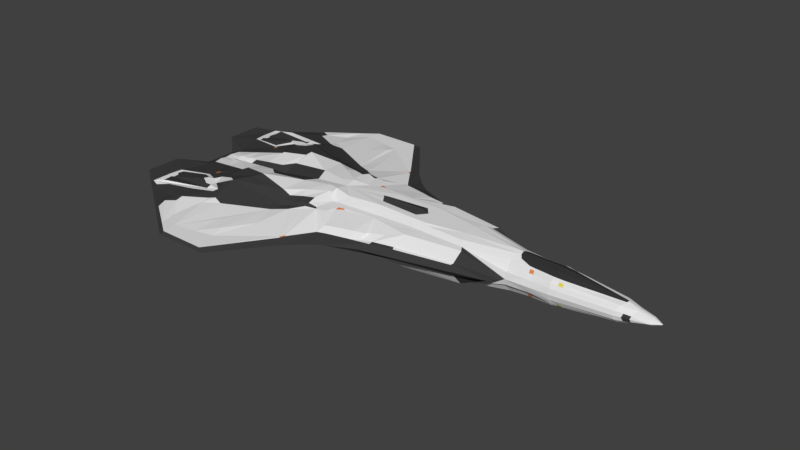 # Source: space-plane.blend  (saved by Blender 2.77.0; exported with 4.5.12 LTS)
import bpy
from mathutils import Matrix  # noqa: F401  (used for matrix-valued properties, if any)

bpy.ops.wm.read_factory_settings(use_empty=True)
scene = bpy.context.scene
scene.name = 'Scene'

# ---- collections
col_collection_1 = bpy.data.collections.new('Collection 1'); scene.collection.children.link(col_collection_1)

# ---- materials (node trees are filled in below, after node groups)
mat_material = bpy.data.materials.new('Material')
mat_material.alpha_threshold = 0.0
mat_material.use_transparent_shadow = False
mat_material.roughness = 0.5
mat_material.line_color = (0.0, 0.0, 0.0, 1.0)
mat_glass = bpy.data.materials.new('glass')
mat_glass.alpha_threshold = 0.0
mat_glass.use_transparent_shadow = False
mat_glass.diffuse_color = (0.03562, 0.03562, 0.03562, 1.0)
mat_glass.roughness = 0.5
mat_black = bpy.data.materials.new('black')
mat_black.alpha_threshold = 0.0
mat_black.use_transparent_shadow = False
mat_black.diffuse_color = (0.04795, 0.04795, 0.04795, 1.0)
mat_black.roughness = 0.5
mat_orange = bpy.data.materials.new('orange')
mat_orange.alpha_threshold = 0.0
mat_orange.use_transparent_shadow = False
mat_orange.diffuse_color = (0.8, 0.2501, 0.08702, 1.0)
mat_orange.roughness = 0.5
mat_yellow = bpy.data.materials.new('yellow')
mat_yellow.alpha_threshold = 0.0
mat_yellow.use_transparent_shadow = False
mat_yellow.diffuse_color = (0.8, 0.673, 0.08517, 1.0)
mat_yellow.roughness = 0.5

# ---- material node trees

# ---- world
world_world = bpy.data.worlds.new('World'); scene.world = world_world
world_world.color = (0.05088, 0.05088, 0.05088)
world_world.use_sun_shadow = False
world_world.sun_shadow_jitter_overblur = 0.0
world_world.cycles.sampling_method = 'MANUAL'

# ---- meshes
me_cube = bpy.data.meshes.new('Cube')
me_cube.from_pydata([(3.902, -0.2132, 0.0), (2.987, -0.3023, 0.0), (2.311, -0.3274, 0.0), (2.169, -0.5224, 0.0), (-0.496, -1.365, 0.0), (-1.437, -2.483, 0.0), (-2.342, -2.483, 0.0), (0.1604, -0.9962, 0.0), (-4.165, -0.6133, 0.06636), (2.984, -0.1582, 0.2244), (1.653, -0.4501, 0.2578), (-0.9025, -0.1957, 0.3591), (-0.852, -0.7083, 0.2133), (-1.604, -0.6432, 0.2875), (-2.153, -0.5464, 0.3591), (-2.24, -1.377, 0.1221), (0.6263, -0.2457, 0.3591), (4.387, -0.02414, 0.05535), (4.526, 0.0, 0.0), (-3.779, 0.0, 0.0), (4.02, 0.0, 0.1545), (2.987, 0.0, 0.3044), (2.38, 0.0, 0.3185), (1.475, 0.0, 0.3474), (-0.8825, 0.0, 0.3284), (-1.475, 0.0, 0.2721), (-2.239, 0.0, 0.1467), (0.7155, 0.0, 0.3591), (4.387, 0.0, 0.05963), (-0.2684, -1.199, 0.0), (-0.01367, -0.2207, 0.3591), (0.07038, -0.4417, 0.2486), (-0.1245, 0.0, 0.3977), (2.63, -0.3169, 0.0), (2.424, -0.1124, 0.2686), (2.716, 0.0, 0.3145), (-3.044, -1.989, 0.0), (-3.049, -1.793, 0.07573), (-3.018, 0.0, 0.09088), (-2.645, -0.4018, 0.2674), (-2.214, -0.4771, 0.3133), (-2.89, -1.702, 0.09118), (-2.509, -1.516, 0.1066), (-2.712, 0.0, 0.1095), (-2.405, 0.0, 0.1281), (-2.81, -2.153, 0.0), (-2.576, -2.318, 0.0), (3.968, -0.118, 0.1284), (2.987, -0.2215, 0.1939), (-0.7417, -0.3675, 0.2317), (-1.372, -0.8284, 0.152), (-2.4, -1.331, 0.152), (0.7135, -0.3596, 0.2804), (0.05853, -0.3521, 0.256), (2.622, -0.1929, 0.2116), (-3.03, -1.618, 0.09411), (-2.512, -1.383, 0.1327), (-2.897, -1.575, 0.1134), (4.008, -0.02975, 0.1488), (2.984, -0.1739, 0.2168), (1.602, -0.3651, 0.2691), (4.387, -0.05717, 0.04132), (-2.906, -0.9056, 0.1774), (-2.57, -0.9825, 0.2508), (-2.79, -0.8311, 0.2141), (2.984, -0.09128, 0.2751), (2.384, -0.05829, 0.2973), (1.472, -0.1246, 0.3474), (-0.8916, -0.08843, 0.3423), (-1.556, -0.236, 0.3115), (-2.217, -0.2469, 0.2427), (-3.779, -0.1209, 0.0), (-2.97, -0.07493, 0.1499), (-2.392, -0.1059, 0.2118), (-2.697, -0.09352, 0.1808), (-3.914, -1.377, 0.0), (-3.603, -0.2635, 0.051), (-3.629, 0.0, 0.0405), (-3.682, -0.4739, 0.04113), (-3.631, -0.1106, 0.05373), (3.93, -0.1942, 0.06338), (2.689, -0.1932, 0.2099), (2.305, -0.3054, 0.09897), (1.588, -0.6003, 0.08096), (-0.5292, -1.044, 0.06718), (-1.527, -2.432, 0.03897), (-2.314, -2.43, 0.03897), (0.3266, -0.8652, 0.08443), (2.696, -0.3142, 0.0), (-2.572, -2.251, 0.03419), (-2.827, -2.07, 0.02942), (-3.851, -1.366, 0.02651), (-0.8825, 0.0, 0.3284), (-0.8825, 0.0, 0.3284), (-0.6189, -0.5443, 0.2159), (-0.4801, -0.4878, 0.2252), (-0.7417, -0.3675, 0.2317), (-0.5171, -0.3707, 0.2421), (-0.6111, -0.2441, 0.3279), (-0.8825, 0.0, 0.3284), (-0.6257, 0.0, 0.335), (2.309, -0.1955, 0.2367), (1.627, -0.4119, 0.2635), (0.744, -0.4204, 0.2747), (2.287, -0.3599, 0.0), (-0.5075, -0.4724, 0.2337), (-0.6156, -0.4813, 0.225), (-3.779, -0.2675, 0.0), (1.536, -0.2801, 0.3251), (-0.9025, -0.1957, 0.3591), (-2.255, -0.6634, 0.324), (-2.45, -0.9096, 0.2875), (0.6263, -0.2761, 0.3381), (2.664, -0.1616, 0.2282), (0.005593, -0.2558, 0.3316), (2.696, -0.2834, 0.09456), (2.591, -0.1593, 0.2331), (-2.826, -0.6267, 0.1999), (-2.902, -0.7576, 0.1852), (-2.365, -0.6276, 0.2826), (-2.566, -0.8322, 0.2618), (-2.709, -0.6122, 0.2413), (-2.753, -0.7553, 0.2235), (-3.642, -0.3666, 0.04616), (-4.116, -0.5874, 0.0), (-0.6111, -0.2441, 0.3279), (-3.193, -0.3423, 0.1297), (-2.714, -0.4342, 0.2215), (-3.227, -1.606, 0.06398), (-3.358, 0.0, 0.08225), (-3.154, 0.0, 0.09616), (-3.202, -0.7353, 0.1041), (-3.337, -0.09411, 0.1166), (-3.116, -0.08223, 0.142), (-3.222, -1.863, 0.0), (-3.512, -1.66, 0.0), (-3.148, -0.6298, 0.1172), (-3.037, -0.6395, 0.1684), (-3.153, -0.6566, 0.1086), (-3.042, -0.6658, 0.1561), (2.679, -0.07858, 0.2814), (2.987, -0.2825, 0.08786), (2.305, -0.2727, 0.1096), (1.604, -0.564, 0.08965), (-1.651, -2.069, 0.04306), (-2.338, -2.206, 0.04306), (0.3305, -0.7988, 0.0935), (4.387, -0.1029, 0.0), (-0.05316, -0.9317, 0.0758), (2.629, -0.2836, 0.09609), (-3.046, -1.925, 0.02589), (-2.636, -1.933, 0.03776), (-4.125, -1.222, 0.0), (4.513, -0.0144, 0.0), (-0.3935, -1.006, 0.07088), (-0.4847, -1.032, 0.06801), (-3.224, -1.779, 0.02206), (-3.513, -1.542, 0.01581), (-0.7559, -1.618, 0.0), (-1.078, -0.1298, 0.3337), (-1.257, -0.9082, 0.1573), (-1.037, -0.7997, 0.1877), (-1.246, 0.0, 0.2939), (-1.049, 0.0, 0.3126), (-1.168, -0.7754, 0.1828), (-1.05, -0.7448, 0.2093), (-0.982, -0.2868, 0.3192), (-1.3, -0.179, 0.3234), (-0.8462, -1.503, 0.04987), (-0.8025, -1.431, 0.05927), (-1.295, -0.4651, 0.3121), (-0.8603, -1.481, 0.05515), (-0.8141, -1.409, 0.06558), (0.8707, -0.2402, 0.3559), (0.7556, -0.5783, 0.2659), (0.8649, 0.0, 0.3558), (0.9003, -0.3636, 0.2772), (0.8812, -0.2763, 0.3349), (0.8439, -0.1335, 0.3559), (0.6906, -0.7724, 0.08345), (0.8231, -0.4882, 0.2715), (0.6663, -0.7241, 0.09242), (2.264, -0.3924, 0.0), (2.216, -0.4574, 0.0), (2.31, 0.0, 0.32), (2.271, -0.1593, 0.2632), (2.692, -0.2209, 0.1618), (2.987, -0.2523, 0.1513), (3.95, -0.1568, 0.1034), (2.625, -0.2228, 0.1632), (3.165, -0.285, 0.0), (3.091, -0.2922, 0.0), (3.156, -0.1406, 0.2111), (3.168, 0.0, 0.2844), (3.096, -0.2051, 0.1831), (3.163, -0.2044, 0.1782), (3.086, -0.1627, 0.2075), (3.158, -0.1554, 0.2028), (3.162, -0.08764, 0.2562), (3.091, -0.2715, 0.08462), (3.165, -0.2633, 0.08116), (3.091, -0.2347, 0.1421), (3.164, -0.2314, 0.1378), (4.186, -0.03927, 0.09709), (4.111, 0.0, 0.1268), (4.195, 0.0, 0.1008), (4.072, -0.09892, 0.1069), (4.148, -0.1434, 0.04333), (4.08, -0.07021, 0.1176), (4.195, 0.0, 0.1018), (4.133, -0.1606, 0.0), (4.022, -0.1859, 0.0), (4.043, -0.1657, 0.05507), (-1.704e-07, 0.2087, -0.03017), (-1.704e-07, 0.1966, -0.05919), (-1.641e-07, 0.1769, -0.08593), (-1.641e-07, 0.1505, -0.1094), (-1.641e-07, 0.1182, -0.1286), (-1.641e-07, 0.08143, -0.1429), (-1.641e-07, 0.04151, -0.1517), (-1.641e-07, 0.0, -0.1547), (-1.641e-07, -0.04151, -0.1517), (-1.641e-07, -0.08142, -0.1429), (-1.641e-07, -0.1182, -0.1286), (-1.641e-07, -0.1505, -0.1094), (-1.641e-07, -0.1769, -0.08593), (-1.704e-07, -0.1966, -0.05919), (-1.704e-07, -0.2087, -0.03018), (-1.742e-07, -0.2128, 0.0), (-1.768e-07, -0.2087, 0.03017), (-1.831e-07, -0.1966, 0.05919), (-1.894e-07, -0.1769, 0.08593), (-1.894e-07, -0.1505, 0.1094), (-1.894e-07, -0.1182, 0.1286), (-1.894e-07, -0.08142, 0.1429), (-1.894e-07, -0.04151, 0.1517), (-1.894e-07, 0.0, 0.1547), (-1.894e-07, 0.04151, 0.1517), (-1.894e-07, 0.08143, 0.1429), (-1.894e-07, 0.1182, 0.1286), (-1.894e-07, 0.1505, 0.1094), (-1.894e-07, 0.1769, 0.08593), (-1.831e-07, 0.1966, 0.05919), (-1.768e-07, 0.2087, 0.03017), (-1.742e-07, 0.2128, 0.0), (-3.138, 0.0, 0.07672), (-3.1, -0.08223, 0.1235), (-3.333, 0.0, 0.06637), (-3.312, -0.09411, 0.1008), (-3.603, 0.0, 0.02029), (-3.605, -0.1106, 0.03351), (-4.069, -1.178, 0.0), (-4.069, -0.6355, 0.0), (-4.165, -1.2, 0.06636), (-0.0992, 0.0, 0.3556), (-0.07371, -0.09134, 0.3507), (0.5577, 0.0, 0.4029), (0.5984, -0.137, 0.3591), (-1.683, -1.873, 0.08257), (-1.97, -2.131, 0.04306), (-1.911, -1.706, 0.08257), (-1.667, -1.971, 0.06281), (-1.361, -1.448, 0.1002), (-1.512, -1.034, 0.1221), (-2.767, -0.9841, 0.1638), (-2.537, -1.15, 0.1917), (-2.961, -1.3, 0.127), (-3.446, -1.386, 0.09169), (-2.587, -1.216, 0.1622), (-3.825, -1.053, 0.04239), (-3.782, -0.8452, 0.05417), (-3.71, -1.423, 0.02116), (-2.786, -1.163, 0.1367), (-3.654, -1.32, 0.08159), (-3.842, -1.262, 0.0318), (-3.724, -1.291, 0.0318), (-3.729, -1.102, 0.04239), (-3.815, -1.001, 0.04534), (-3.804, -0.9489, 0.04828), (-3.793, -0.897, 0.05123), (-3.681, -1.08, 0.04534), (-3.684, -0.9981, 0.04828), (-3.731, -0.9563, 0.05123), (-3.7, -0.8652, 0.05417), (-3.237, -0.7836, 0.1041), (-2.999, -0.9266, 0.1774), (-3.046, -0.9913, 0.1774), (-2.896, -1.079, 0.1638), (-2.788, -1.076, 0.1638), (-2.741, -1.121, 0.1917), (-0.9073, -0.2894, 0.3227), (-1.526, -0.705, 0.2423), (-1.449, -0.7667, 0.1972), (-1.443, -0.67, 0.2423), (-1.326, -0.7448, 0.1972), (-1.239, -0.6058, 0.269), (-1.199, -0.719, 0.2259), (-1.038, -0.543, 0.2826), (-1.03, -0.6833, 0.2459), (-1.604, -0.6432, 0.2875), (-1.372, -0.8284, 0.152), (-0.8935, -0.6657, 0.2133), (-0.8172, -0.3959, 0.2317), (-0.7059, -0.6788, 0.2146), (-0.4851, -0.9235, 0.142), (-0.4018, -0.9033, 0.1481), (-0.01053, -0.8135, 0.1622), (0.1387, -0.8653, 0.08465), (0.1743, -0.7665, 0.1622), (0.06928, -0.4045, 0.2486), (0.07038, -0.4417, 0.2486), (0.2235, -0.7097, 0.1622), (0.4439, -0.6538, 0.1813)], [(244, 213), (214, 215), (215, 216), (216, 217), (217, 218), (218, 219), (219, 220), (220, 221), (221, 222), (222, 223), (223, 224), (224, 225), (225, 226), (226, 227), (227, 228), (228, 229), (229, 230), (230, 231), (231, 232), (232, 233), (233, 234), (234, 235), (235, 236), (236, 237), (237, 238), (238, 239), (239, 240), (240, 241), (241, 242), (242, 243), (243, 244), (213, 214), (31, 309)], [(91, 253, 75), (212, 80, 0, 211), (199, 141, 1, 191), (149, 82, 2, 33), (155, 84, 4), (168, 5, 158), (85, 86, 6, 5), (179, 87, 7), (178, 257, 16, 173), (146, 181, 174, 312), (69, 70, 14, 13), (164, 300, 50, 263), (167, 69, 13), (99, 68, 11, 92), (301, 12, 49, 302), (184, 67, 66), (192, 9, 59, 196, 197), (204, 20, 58), (79, 107, 76), (310, 311, 312), (257, 255, 30, 16), (87, 148, 29, 7), (140, 66, 34), (115, 149, 33, 88), (74, 72, 127, 39), (90, 150, 36, 45), (86, 89, 46, 6), (89, 90, 45, 46), (70, 73, 40, 14), (73, 74, 39, 40), (55, 41, 57), (51, 56, 42, 15), (63, 120, 64, 264), (111, 63, 265, 268, 56, 51), (64, 62, 264), (113, 116, 54, 81), (112, 114, 53, 52), (8, 270, 78), (208, 58, 47, 206), (196, 59, 48, 194), (116, 34, 101, 54), (60, 101, 185), (98, 109, 49, 96), (13, 111, 51, 50, 292, 291), (177, 112, 52, 176), (18, 61, 153), (185, 108, 60), (123, 107, 8, 78), (122, 118, 62, 64), (111, 120, 63), (64, 120, 122), (44, 43, 74, 73), (26, 44, 73, 70), (43, 38, 72, 74), (35, 66, 140), (256, 32, 255, 257), (249, 19, 71, 250), (198, 65, 9, 192), (35, 22, 66), (99, 24, 68), (162, 25, 69, 167), (25, 26, 70, 69), (175, 27, 257, 178), (18, 28, 17), (247, 77, 79, 248), (138, 123, 78, 131), (57, 266, 267), (132, 248, 76), (157, 271, 91, 75, 135), (151, 86, 145), (89, 150, 90), (59, 113, 81, 48), (146, 307, 148, 87), (21, 35, 140, 65), (181, 146, 87, 179), (144, 259, 145, 86, 85), (171, 144, 85, 168), (149, 142, 82), (9, 140, 113, 59), (187, 186, 115, 141), (254, 100, 255), (114, 125, 97, 53), (125, 98, 96, 97), (95, 310, 31, 105), (105, 106, 94, 95), (255, 100, 93, 30), (100, 99, 92, 93), (148, 154, 29), (154, 4, 29), (97, 96, 106, 105), (53, 97, 105, 31), (52, 53, 31, 103), (302, 49, 109, 290), (263, 160, 164), (176, 52, 103, 180), (93, 92, 98, 125), (30, 93, 125, 114), (126, 123, 136), (136, 123, 138), (40, 39, 121, 119), (119, 121, 122, 120), (14, 40, 119, 110), (110, 119, 120, 111), (39, 127, 117, 121), (121, 117, 118, 122), (140, 116, 113), (16, 30, 114, 112), (76, 107, 123), (124, 8, 107), (204, 58, 208), (66, 67, 108), (66, 108, 185), (92, 11, 109, 98), (167, 13, 299, 170), (13, 14, 110), (13, 110, 111), (173, 16, 112, 177), (18, 17, 61), (65, 140, 9), (117, 137, 139, 118), (137, 136, 138, 139), (127, 137, 117), (126, 137, 127), (270, 8, 269, 277, 278, 279), (253, 152, 75), (91, 8, 253), (150, 156, 134, 36), (156, 157, 135, 134), (72, 133, 127), (133, 246, 126), (62, 118, 139, 131), (139, 138, 131), (38, 130, 133, 72), (245, 129, 132, 246), (37, 128, 156, 150), (154, 305, 304, 155), (269, 8, 91, 274), (212, 188, 80), (201, 187, 141, 199), (189, 101, 142, 149), (155, 304, 303, 12, 84), (262, 171, 160), (263, 260, 258), (306, 308, 310), (95, 94, 304, 305), (186, 189, 149, 115), (37, 89, 41), (42, 145, 15), (41, 151, 42), (12, 161, 172, 84), (161, 160, 171, 172), (11, 159, 166, 290, 109), (159, 167, 170, 166), (50, 51, 15, 263), (84, 172, 169), (172, 171, 168, 169), (24, 163, 159, 68), (163, 162, 167, 159), (293, 291, 292, 294), (68, 159, 11), (10, 174, 181, 143), (158, 169, 168), (67, 173, 177, 108), (60, 176, 180, 102), (143, 181, 179, 83), (23, 175, 178, 67), (108, 177, 60), (60, 177, 176), (102, 180, 174, 10), (67, 178, 173), (83, 7, 3), (3, 183, 143, 83), (143, 183, 182, 10), (10, 182, 104, 102), (102, 104, 2, 60), (101, 60, 142), (82, 142, 60), (2, 82, 60), (34, 66, 185), (141, 115, 88, 1), (184, 66, 22), (23, 67, 184), (185, 101, 34), (81, 54, 189, 186), (153, 61, 147), (54, 101, 189), (194, 48, 187, 201), (206, 47, 188, 212), (48, 81, 186, 187), (47, 195, 202, 188), (195, 194, 201, 202), (188, 202, 200, 80), (202, 201, 199, 200), (58, 192, 197), (20, 193, 198), (58, 197, 195, 47), (197, 196, 194, 195), (20, 198, 192, 58), (80, 200, 190, 0), (200, 199, 191, 190), (61, 207, 147), (203, 204, 208), (17, 203, 61), (204, 203, 209, 205), (28, 205, 209, 17), (208, 206, 203), (61, 203, 207), (17, 209, 203), (147, 207, 210), (207, 212, 211, 210), (203, 206, 207), (212, 207, 206), (263, 15, 145, 260), (160, 263, 262), (42, 151, 145), (41, 89, 151), (56, 57, 41, 42), (55, 57, 267), (37, 150, 89), (130, 245, 246, 133), (129, 247, 248, 132), (248, 79, 76), (76, 126, 132), (246, 132, 126), (126, 127, 133), (77, 249, 250, 79), (79, 250, 107), (107, 250, 71), (126, 76, 123), (126, 136, 137), (55, 37, 41), (252, 251, 253, 8), (124, 252, 8), (251, 152, 253), (140, 34, 116), (193, 21, 65, 198), (32, 254, 255), (27, 256, 257), (84, 158, 4), (83, 179, 7), (154, 155, 4), (84, 169, 158), (168, 85, 5), (258, 259, 144, 261), (258, 260, 259), (260, 145, 259), (261, 144, 262, 263, 258), (262, 144, 171), (151, 89, 86), (267, 157, 128), (128, 55, 267), (265, 63, 264), (271, 157, 267), (37, 55, 128), (271, 267, 266, 268, 265, 272, 273, 91), (56, 268, 57), (156, 128, 157), (78, 270, 131), (57, 268, 266), (275, 274, 91, 273), (276, 269, 274, 275), (276, 280, 277, 269), (278, 277, 280, 281), (279, 278, 281, 282), (270, 279, 282, 283), (131, 270, 283, 284), (284, 285, 62, 131), (285, 286, 62), (264, 62, 286, 287), (287, 288, 264), (289, 265, 264, 288), (272, 265, 289), (284, 283, 282, 281, 280, 276, 275, 273, 272, 289, 288, 287, 286, 285), (160, 165, 164), (161, 165, 160), (12, 165, 161), (294, 296, 295, 293), (13, 291, 293, 299), (170, 299, 293, 295), (50, 300, 294, 292), (164, 296, 294, 300), (164, 165, 298, 296), (296, 298, 297, 295), (166, 170, 295, 297), (301, 298, 165, 12), (96, 49, 12, 303, 106), (301, 302, 290, 166, 297, 298), (94, 106, 303), (94, 303, 304), (308, 306, 148, 307), (148, 306, 305, 154), (95, 305, 306, 310), (312, 311, 308, 307, 146), (311, 310, 308), (174, 180, 103), (312, 174, 310), (174, 103, 31, 310)])
me_cube.polygons.foreach_set('material_index', [2, 0, 0, 0, 2, 2, 2, 2, 0, 0, 0, 2, 0, 0, 0, 0, 1, 0, 2, 0, 0, 2, 1, 0, 0, 2, 2, 2, 0, 0, 2, 0, 0, 2, 0, 0, 0, 2, 0, 0, 0, 0, 0, 2, 0, 0, 0, 2, 2, 0, 2, 2, 2, 2, 1, 2, 2, 1, 1, 0, 0, 2, 0, 0, 0, 2, 2, 0, 2, 0, 0, 0, 0, 1, 2, 0, 0, 0, 1, 0, 0, 0, 0, 0, 3, 0, 0, 2, 2, 0, 0, 0, 0, 2, 0, 0, 0, 2, 2, 2, 2, 2, 2, 2, 2, 1, 0, 2, 2, 0, 0, 0, 0, 0, 2, 2, 0, 0, 1, 2, 3, 2, 2, 2, 2, 2, 2, 2, 0, 0, 2, 3, 0, 0, 2, 0, 2, 0, 0, 0, 0, 0, 0, 0, 0, 0, 0, 0, 0, 0, 0, 0, 0, 2, 0, 3, 0, 0, 2, 0, 0, 2, 0, 0, 0, 0, 0, 0, 0, 0, 2, 2, 2, 2, 2, 0, 0, 0, 0, 0, 0, 0, 0, 3, 0, 0, 0, 0, 0, 0, 4, 0, 0, 1, 1, 0, 0, 1, 0, 0, 0, 0, 0, 0, 0, 0, 0, 0, 0, 2, 0, 0, 0, 0, 0, 0, 0, 2, 0, 0, 0, 0, 0, 0, 0, 2, 2, 2, 2, 2, 2, 2, 2, 2, 1, 1, 0, 2, 2, 2, 2, 2, 2, 0, 0, 0, 0, 0, 0, 2, 2, 2, 2, 2, 0, 2, 2, 2, 2, 0, 0, 0, 0, 0, 0, 0, 0, 0, 0, 0, 0, 0, 2, 2, 0, 0, 2, 2, 0, 2, 2, 2, 2, 0, 2, 0, 0, 0, 0, 0, 0, 0, 0, 0, 0, 0, 0])
me_cube.materials.append(mat_material)
me_cube.materials.append(mat_glass)
me_cube.materials.append(mat_black)
me_cube.materials.append(mat_orange)
me_cube.materials.append(mat_yellow)
me_cube.use_remesh_preserve_volume = False
me_cube.use_remesh_preserve_attributes = False
me_cube.use_mirror_vertex_groups = False
me_cube.update()

# ---- curves / text
cu_beziercurve = bpy.data.curves.new('BezierCurve', 'CURVE')
cu_beziercurve.dimensions = '3D'
_sp = cu_beziercurve.splines.new('BEZIER'); _sp.bezier_points.add(1)
_sp.bezier_points.foreach_set('co', [-0.6799, 0.1632, -2.679e-08, 0.8419, 0.1812, 4.592e-09])
_sp.bezier_points.foreach_set('handle_left', [-1.385, 0.2185, -2.887e-08, 0.01849, 0.1085, 7.654e-10])
_sp.bezier_points.foreach_set('handle_right', [-0.1626, 0.1226, -2.526e-08, 1.838, 0.2691, 9.222e-09])
for _p, _l, _r in zip(_sp.bezier_points, ['ALIGNED', 'ALIGNED'], ['ALIGNED', 'ALIGNED']): _p.handle_left_type = _l; _p.handle_right_type = _r
_sp.order_u = 0
_sp.order_v = 0
cu_beziercurve.use_path = True
cu_beziercurve.use_path_clamp = True
cu_beziercurve.bevel_resolution = 0
cu_beziercurve.fill_mode = 'HALF'

# ---- objects
ob_beziercurve = bpy.data.objects.new('BezierCurve', cu_beziercurve)
ob_cube = bpy.data.objects.new('Cube', me_cube)

# ---- transforms, parenting, visibility, modifiers, constraints
ob_beziercurve.location = (3.066, -0.221, 0.5314)
ob_beziercurve.hide_viewport = True
ob_beziercurve.lineart.crease_threshold = 0.0
ob_cube.location = (0.0, 0.0, 0.0)
ob_cube.lock_rotations_4d = False
ob_cube.empty_display_type = 'ARROWS'
ob_cube.lineart.crease_threshold = 0.0
_m = ob_cube.modifiers.new('Mirror', 'MIRROR')
_m.use_axis = (False, True, True)
_m.use_clip = True

# ---- collection membership
col_collection_1.objects.link(ob_beziercurve)
col_collection_1.objects.link(ob_cube)

# ---- scene / render settings (as saved in the file)
scene.frame_start = 1; scene.frame_end = 250; scene.frame_set(1)
scene.render.engine = 'BLENDER_EEVEE_NEXT'
scene.render.resolution_percentage = 50
scene.render.dither_intensity = 0.0
scene.cycles.use_denoising = False
scene.cycles.samples = 128
scene.cycles.sampling_pattern = 'TABULATED_SOBOL'
scene.cycles.light_sampling_threshold = 0.0
scene.cycles.use_adaptive_sampling = False
scene.cycles.use_light_tree = False
scene.cycles.blur_glossy = 0.0
scene.cycles.sample_clamp_indirect = 0.0
scene.view_settings.view_transform = 'Standard'
bpy.context.view_layer.update()

# ---- added for rendering (the .blend has no active camera and no usable light): camera, sun
cam_auto = bpy.data.cameras.new('AutoCamera')
cam_auto.lens = 50.0
cam_auto.sensor_width = 36.0
cam_auto.clip_end = 1000.0
ob_auto_camera = bpy.data.objects.new('AutoCamera', cam_auto)
scene.collection.objects.link(ob_auto_camera)
ob_auto_camera.location = (9.62427, -11.3327, 7.55511)
ob_auto_camera.rotation_euler = (1.09748, -7.21219e-08, 0.694738)
scene.camera = ob_auto_camera
light_auto_sun = bpy.data.lights.new('AutoSun', 'SUN')
light_auto_sun.energy = 3.0
light_auto_sun.angle = 0.0523599
ob_auto_sun = bpy.data.objects.new('AutoSun', light_auto_sun)
scene.collection.objects.link(ob_auto_sun)
ob_auto_sun.rotation_euler = (0.872665, 0.174533, 0.523599)
bpy.context.view_layer.update()
